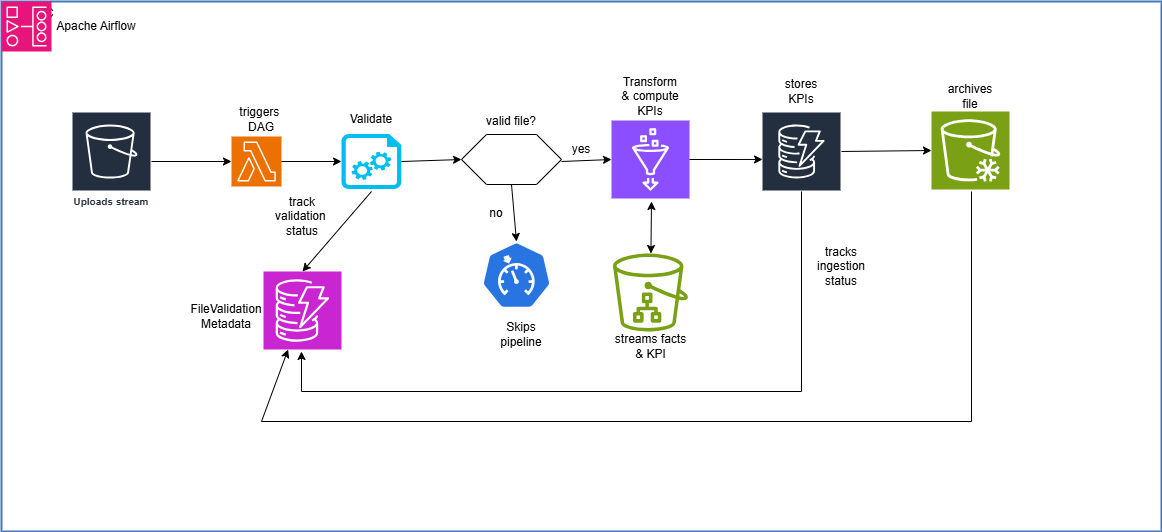

The diagram above was exported from draw.io. Its source (the exported page's mxGraphModel, read from the mxfile embedded in the PNG):
<mxGraphModel dx="1665" dy="743" grid="1" gridSize="10" guides="1" tooltips="1" connect="1" arrows="1" fold="1" page="1" pageScale="1" pageWidth="850" pageHeight="1100" math="0" shadow="0">
  <root>
    <mxCell id="0" />
    <mxCell id="1" parent="0" />
    <mxCell id="l37ITq8wk6rVp9kCk1AO-1" value="" style="rounded=0;whiteSpace=wrap;html=1;" parent="1" vertex="1">
      <mxGeometry x="200" y="80" width="1160" height="530" as="geometry" />
    </mxCell>
    <mxCell id="l37ITq8wk6rVp9kCk1AO-3" value="Uploads stream" style="sketch=0;outlineConnect=0;fontColor=#232F3E;gradientColor=none;strokeColor=#ffffff;fillColor=#232F3E;dashed=0;verticalLabelPosition=middle;verticalAlign=bottom;align=center;html=1;whiteSpace=wrap;fontSize=10;fontStyle=1;spacing=3;shape=mxgraph.aws4.productIcon;prIcon=mxgraph.aws4.s3;" parent="1" vertex="1">
      <mxGeometry x="270" y="190" width="80" height="100" as="geometry" />
    </mxCell>
    <mxCell id="l37ITq8wk6rVp9kCk1AO-4" value="" style="sketch=0;points=[[0,0,0],[0.25,0,0],[0.5,0,0],[0.75,0,0],[1,0,0],[0,1,0],[0.25,1,0],[0.5,1,0],[0.75,1,0],[1,1,0],[0,0.25,0],[0,0.5,0],[0,0.75,0],[1,0.25,0],[1,0.5,0],[1,0.75,0]];outlineConnect=0;fontColor=#232F3E;fillColor=#ED7100;strokeColor=#ffffff;dashed=0;verticalLabelPosition=bottom;verticalAlign=top;align=center;html=1;fontSize=12;fontStyle=0;aspect=fixed;shape=mxgraph.aws4.resourceIcon;resIcon=mxgraph.aws4.lambda;" parent="1" vertex="1">
      <mxGeometry x="430" y="215" width="50" height="50" as="geometry" />
    </mxCell>
    <mxCell id="l37ITq8wk6rVp9kCk1AO-5" value="" style="endArrow=classic;html=1;rounded=0;" parent="1" target="l37ITq8wk6rVp9kCk1AO-4" edge="1">
      <mxGeometry width="50" height="50" relative="1" as="geometry">
        <mxPoint x="350" y="240" as="sourcePoint" />
        <mxPoint x="400" y="190" as="targetPoint" />
      </mxGeometry>
    </mxCell>
    <mxCell id="l37ITq8wk6rVp9kCk1AO-6" value="triggers&amp;nbsp;&lt;div&gt;DAG&lt;/div&gt;" style="text;html=1;align=center;verticalAlign=middle;whiteSpace=wrap;rounded=0;dashed=1;dashPattern=1 4;" parent="1" vertex="1">
      <mxGeometry x="425" y="182.5" width="70" height="30" as="geometry" />
    </mxCell>
    <mxCell id="l37ITq8wk6rVp9kCk1AO-8" value="" style="verticalLabelPosition=bottom;html=1;verticalAlign=top;align=center;strokeColor=none;fillColor=#00BEF2;shape=mxgraph.azure.startup_task;pointerEvents=1;" parent="1" vertex="1">
      <mxGeometry x="540" y="212.5" width="60" height="55" as="geometry" />
    </mxCell>
    <mxCell id="l37ITq8wk6rVp9kCk1AO-9" value="Validate" style="text;html=1;align=center;verticalAlign=middle;whiteSpace=wrap;rounded=0;" parent="1" vertex="1">
      <mxGeometry x="540" y="183" width="60" height="30" as="geometry" />
    </mxCell>
    <mxCell id="l37ITq8wk6rVp9kCk1AO-10" value="" style="shape=hexagon;perimeter=hexagonPerimeter2;whiteSpace=wrap;html=1;size=0.25" parent="1" vertex="1">
      <mxGeometry x="660" y="213" width="100" height="50" as="geometry" />
    </mxCell>
    <mxCell id="l37ITq8wk6rVp9kCk1AO-11" value="valid file?" style="text;html=1;align=center;verticalAlign=middle;whiteSpace=wrap;rounded=0;" parent="1" vertex="1">
      <mxGeometry x="680" y="185" width="60" height="30" as="geometry" />
    </mxCell>
    <mxCell id="l37ITq8wk6rVp9kCk1AO-12" value="" style="sketch=0;points=[[0,0,0],[0.25,0,0],[0.5,0,0],[0.75,0,0],[1,0,0],[0,1,0],[0.25,1,0],[0.5,1,0],[0.75,1,0],[1,1,0],[0,0.25,0],[0,0.5,0],[0,0.75,0],[1,0.25,0],[1,0.5,0],[1,0.75,0]];outlineConnect=0;fontColor=#232F3E;fillColor=#8C4FFF;strokeColor=#ffffff;dashed=0;verticalLabelPosition=bottom;verticalAlign=top;align=center;html=1;fontSize=12;fontStyle=0;aspect=fixed;shape=mxgraph.aws4.resourceIcon;resIcon=mxgraph.aws4.glue;" parent="1" vertex="1">
      <mxGeometry x="810" y="199" width="78" height="78" as="geometry" />
    </mxCell>
    <mxCell id="l37ITq8wk6rVp9kCk1AO-13" value="" style="endArrow=classic;html=1;rounded=0;entryX=0;entryY=0.5;entryDx=0;entryDy=0;entryPerimeter=0;" parent="1" target="l37ITq8wk6rVp9kCk1AO-8" edge="1">
      <mxGeometry width="50" height="50" relative="1" as="geometry">
        <mxPoint x="480" y="240" as="sourcePoint" />
        <mxPoint x="530" y="190" as="targetPoint" />
      </mxGeometry>
    </mxCell>
    <mxCell id="l37ITq8wk6rVp9kCk1AO-14" value="" style="endArrow=classic;html=1;rounded=0;" parent="1" edge="1">
      <mxGeometry width="50" height="50" relative="1" as="geometry">
        <mxPoint x="600" y="240" as="sourcePoint" />
        <mxPoint x="660" y="238" as="targetPoint" />
      </mxGeometry>
    </mxCell>
    <mxCell id="l37ITq8wk6rVp9kCk1AO-15" value="" style="endArrow=classic;html=1;rounded=0;entryX=0;entryY=0.5;entryDx=0;entryDy=0;entryPerimeter=0;" parent="1" target="l37ITq8wk6rVp9kCk1AO-12" edge="1">
      <mxGeometry width="50" height="50" relative="1" as="geometry">
        <mxPoint x="760" y="240" as="sourcePoint" />
        <mxPoint x="810" y="190" as="targetPoint" />
      </mxGeometry>
    </mxCell>
    <mxCell id="l37ITq8wk6rVp9kCk1AO-16" value="yes" style="text;html=1;align=center;verticalAlign=middle;whiteSpace=wrap;rounded=0;" parent="1" vertex="1">
      <mxGeometry x="760" y="212.5" width="40" height="30" as="geometry" />
    </mxCell>
    <mxCell id="l37ITq8wk6rVp9kCk1AO-17" value="Transform&lt;div&gt;&amp;amp; compute&lt;/div&gt;&lt;div&gt;KPIs&lt;/div&gt;" style="text;html=1;align=center;verticalAlign=middle;whiteSpace=wrap;rounded=0;" parent="1" vertex="1">
      <mxGeometry x="819" y="160" width="60" height="30" as="geometry" />
    </mxCell>
    <mxCell id="l37ITq8wk6rVp9kCk1AO-22" value="" style="aspect=fixed;sketch=0;html=1;dashed=0;whitespace=wrap;verticalLabelPosition=bottom;verticalAlign=top;fillColor=#2875E2;strokeColor=#ffffff;points=[[0.005,0.63,0],[0.1,0.2,0],[0.9,0.2,0],[0.5,0,0],[0.995,0.63,0],[0.72,0.99,0],[0.5,1,0],[0.28,0.99,0]];shape=mxgraph.kubernetes.icon2;prIcon=quota" parent="1" vertex="1">
      <mxGeometry x="680" y="320" width="70" height="67.2" as="geometry" />
    </mxCell>
    <mxCell id="l37ITq8wk6rVp9kCk1AO-23" value="" style="endArrow=classic;html=1;rounded=0;entryX=0.5;entryY=0;entryDx=0;entryDy=0;entryPerimeter=0;exitX=0.5;exitY=1;exitDx=0;exitDy=0;" parent="1" source="l37ITq8wk6rVp9kCk1AO-10" target="l37ITq8wk6rVp9kCk1AO-22" edge="1">
      <mxGeometry width="50" height="50" relative="1" as="geometry">
        <mxPoint x="710" y="260" as="sourcePoint" />
        <mxPoint x="760" y="210" as="targetPoint" />
      </mxGeometry>
    </mxCell>
    <mxCell id="l37ITq8wk6rVp9kCk1AO-24" value="no" style="text;html=1;align=center;verticalAlign=middle;whiteSpace=wrap;rounded=0;" parent="1" vertex="1">
      <mxGeometry x="680" y="277" width="30" height="30" as="geometry" />
    </mxCell>
    <mxCell id="l37ITq8wk6rVp9kCk1AO-25" value="Skips pipeline" style="text;html=1;align=center;verticalAlign=middle;whiteSpace=wrap;rounded=0;" parent="1" vertex="1">
      <mxGeometry x="690" y="398" width="60" height="30" as="geometry" />
    </mxCell>
    <mxCell id="l37ITq8wk6rVp9kCk1AO-26" value="" style="sketch=0;points=[[0,0,0],[0.25,0,0],[0.5,0,0],[0.75,0,0],[1,0,0],[0,1,0],[0.25,1,0],[0.5,1,0],[0.75,1,0],[1,1,0],[0,0.25,0],[0,0.5,0],[0,0.75,0],[1,0.25,0],[1,0.5,0],[1,0.75,0]];outlineConnect=0;fontColor=#232F3E;fillColor=#C925D1;strokeColor=#ffffff;dashed=0;verticalLabelPosition=bottom;verticalAlign=top;align=center;html=1;fontSize=12;fontStyle=0;aspect=fixed;shape=mxgraph.aws4.resourceIcon;resIcon=mxgraph.aws4.dynamodb;" parent="1" vertex="1">
      <mxGeometry x="462" y="350" width="78" height="78" as="geometry" />
    </mxCell>
    <mxCell id="l37ITq8wk6rVp9kCk1AO-28" value="" style="endArrow=classic;html=1;rounded=0;entryX=0.5;entryY=0;entryDx=0;entryDy=0;entryPerimeter=0;" parent="1" target="l37ITq8wk6rVp9kCk1AO-26" edge="1">
      <mxGeometry width="50" height="50" relative="1" as="geometry">
        <mxPoint x="570" y="270" as="sourcePoint" />
        <mxPoint x="620" y="220" as="targetPoint" />
      </mxGeometry>
    </mxCell>
    <mxCell id="l37ITq8wk6rVp9kCk1AO-29" value="track validation&amp;nbsp;&lt;div&gt;status&lt;/div&gt;" style="text;html=1;align=center;verticalAlign=middle;whiteSpace=wrap;rounded=0;" parent="1" vertex="1">
      <mxGeometry x="471" y="280" width="60" height="30" as="geometry" />
    </mxCell>
    <mxCell id="l37ITq8wk6rVp9kCk1AO-30" value="" style="sketch=0;outlineConnect=0;fontColor=#232F3E;gradientColor=none;strokeColor=#ffffff;fillColor=#232F3E;dashed=0;verticalLabelPosition=middle;verticalAlign=bottom;align=center;html=1;whiteSpace=wrap;fontSize=10;fontStyle=1;spacing=3;shape=mxgraph.aws4.productIcon;prIcon=mxgraph.aws4.dynamodb;" parent="1" vertex="1">
      <mxGeometry x="960" y="190" width="80" height="110" as="geometry" />
    </mxCell>
    <mxCell id="l37ITq8wk6rVp9kCk1AO-31" value="" style="endArrow=classic;html=1;rounded=0;entryX=0.013;entryY=0.436;entryDx=0;entryDy=0;entryPerimeter=0;exitX=1;exitY=0.5;exitDx=0;exitDy=0;exitPerimeter=0;" parent="1" source="l37ITq8wk6rVp9kCk1AO-12" target="l37ITq8wk6rVp9kCk1AO-30" edge="1">
      <mxGeometry width="50" height="50" relative="1" as="geometry">
        <mxPoint x="890" y="240" as="sourcePoint" />
        <mxPoint x="940" y="190" as="targetPoint" />
      </mxGeometry>
    </mxCell>
    <mxCell id="l37ITq8wk6rVp9kCk1AO-32" value="" style="sketch=0;points=[[0,0,0],[0.25,0,0],[0.5,0,0],[0.75,0,0],[1,0,0],[0,1,0],[0.25,1,0],[0.5,1,0],[0.75,1,0],[1,1,0],[0,0.25,0],[0,0.5,0],[0,0.75,0],[1,0.25,0],[1,0.5,0],[1,0.75,0]];outlineConnect=0;fontColor=#232F3E;fillColor=#7AA116;strokeColor=#ffffff;dashed=0;verticalLabelPosition=bottom;verticalAlign=top;align=center;html=1;fontSize=12;fontStyle=0;aspect=fixed;shape=mxgraph.aws4.resourceIcon;resIcon=mxgraph.aws4.glacier;" parent="1" vertex="1">
      <mxGeometry x="1130" y="190" width="78" height="78" as="geometry" />
    </mxCell>
    <mxCell id="l37ITq8wk6rVp9kCk1AO-33" value="" style="endArrow=classic;html=1;rounded=0;entryX=0;entryY=0.5;entryDx=0;entryDy=0;entryPerimeter=0;" parent="1" target="l37ITq8wk6rVp9kCk1AO-32" edge="1">
      <mxGeometry width="50" height="50" relative="1" as="geometry">
        <mxPoint x="1040" y="230" as="sourcePoint" />
        <mxPoint x="1090" y="180" as="targetPoint" />
      </mxGeometry>
    </mxCell>
    <mxCell id="l37ITq8wk6rVp9kCk1AO-34" value="archives file" style="text;html=1;align=center;verticalAlign=middle;whiteSpace=wrap;rounded=0;" parent="1" vertex="1">
      <mxGeometry x="1139" y="160" width="60" height="30" as="geometry" />
    </mxCell>
    <mxCell id="l37ITq8wk6rVp9kCk1AO-35" value="stores KPIs" style="text;html=1;align=center;verticalAlign=middle;whiteSpace=wrap;rounded=0;" parent="1" vertex="1">
      <mxGeometry x="970" y="155" width="60" height="30" as="geometry" />
    </mxCell>
    <mxCell id="l37ITq8wk6rVp9kCk1AO-36" value="FileValidation&lt;div&gt;Metadata&lt;/div&gt;" style="text;html=1;align=center;verticalAlign=middle;whiteSpace=wrap;rounded=0;" parent="1" vertex="1">
      <mxGeometry x="395" y="380" width="60" height="30" as="geometry" />
    </mxCell>
    <mxCell id="l37ITq8wk6rVp9kCk1AO-37" value="" style="endArrow=classic;html=1;rounded=0;" parent="1" edge="1">
      <mxGeometry width="50" height="50" relative="1" as="geometry">
        <mxPoint x="1000" y="270" as="sourcePoint" />
        <mxPoint x="500" y="430" as="targetPoint" />
        <Array as="points">
          <mxPoint x="1000" y="470" />
          <mxPoint x="500" y="470" />
        </Array>
      </mxGeometry>
    </mxCell>
    <mxCell id="l37ITq8wk6rVp9kCk1AO-38" value="tracks ingestion status" style="text;html=1;align=center;verticalAlign=middle;whiteSpace=wrap;rounded=0;" parent="1" vertex="1">
      <mxGeometry x="1010" y="330" width="60" height="30" as="geometry" />
    </mxCell>
    <mxCell id="l37ITq8wk6rVp9kCk1AO-42" value="" style="endArrow=classic;html=1;rounded=0;" parent="1" target="l37ITq8wk6rVp9kCk1AO-26" edge="1">
      <mxGeometry width="50" height="50" relative="1" as="geometry">
        <mxPoint x="1170" y="270" as="sourcePoint" />
        <mxPoint x="500" y="470" as="targetPoint" />
        <Array as="points">
          <mxPoint x="1170" y="500" />
          <mxPoint x="460" y="500" />
        </Array>
      </mxGeometry>
    </mxCell>
    <mxCell id="Q4Ly6rw_B-BCTYct-zVe-2" value="" style="sketch=0;outlineConnect=0;fontColor=#232F3E;gradientColor=none;fillColor=#7AA116;strokeColor=none;dashed=0;verticalLabelPosition=bottom;verticalAlign=top;align=center;html=1;fontSize=12;fontStyle=0;aspect=fixed;pointerEvents=1;shape=mxgraph.aws4.simple_storage_service_directory_bucket;" parent="1" vertex="1">
      <mxGeometry x="811.5" y="332" width="75" height="78" as="geometry" />
    </mxCell>
    <mxCell id="Q4Ly6rw_B-BCTYct-zVe-5" value="streams facts &amp;amp; KPI" style="text;html=1;align=center;verticalAlign=middle;whiteSpace=wrap;rounded=0;" parent="1" vertex="1">
      <mxGeometry x="808.5" y="410" width="81" height="30" as="geometry" />
    </mxCell>
    <mxCell id="Q4Ly6rw_B-BCTYct-zVe-6" value="" style="endArrow=classic;startArrow=classic;html=1;rounded=0;" parent="1" target="Q4Ly6rw_B-BCTYct-zVe-2" edge="1">
      <mxGeometry width="50" height="50" relative="1" as="geometry">
        <mxPoint x="850" y="280" as="sourcePoint" />
        <mxPoint x="900" y="230" as="targetPoint" />
      </mxGeometry>
    </mxCell>
    <mxCell id="Q4Ly6rw_B-BCTYct-zVe-10" value="VPC" style="shape=mxgraph.ibm.box;prType=vpc;fontStyle=0;verticalAlign=top;align=left;spacingLeft=32;spacingTop=4;fillColor=none;rounded=0;whiteSpace=wrap;html=1;strokeColor=#4376BB;strokeWidth=2;dashed=0;container=1;spacing=-4;collapsible=0;expand=0;recursiveResize=0;" parent="1" vertex="1">
      <mxGeometry x="200" y="80" width="1160" height="530" as="geometry" />
    </mxCell>
    <mxCell id="9L6lyFvKLW2yKX3Z5U10-4" value="" style="sketch=0;points=[[0,0,0],[0.25,0,0],[0.5,0,0],[0.75,0,0],[1,0,0],[0,1,0],[0.25,1,0],[0.5,1,0],[0.75,1,0],[1,1,0],[0,0.25,0],[0,0.5,0],[0,0.75,0],[1,0.25,0],[1,0.5,0],[1,0.75,0]];outlineConnect=0;fontColor=#232F3E;fillColor=#E7157B;strokeColor=#ffffff;dashed=0;verticalLabelPosition=bottom;verticalAlign=top;align=center;html=1;fontSize=12;fontStyle=0;aspect=fixed;shape=mxgraph.aws4.resourceIcon;resIcon=mxgraph.aws4.managed_workflows_for_apache_airflow;" vertex="1" parent="Q4Ly6rw_B-BCTYct-zVe-10">
      <mxGeometry width="50" height="50" as="geometry" />
    </mxCell>
    <mxCell id="9L6lyFvKLW2yKX3Z5U10-5" value="Apache Airflow" style="text;html=1;align=center;verticalAlign=middle;whiteSpace=wrap;rounded=0;" vertex="1" parent="Q4Ly6rw_B-BCTYct-zVe-10">
      <mxGeometry x="50" y="10" width="90" height="30" as="geometry" />
    </mxCell>
  </root>
</mxGraphModel>